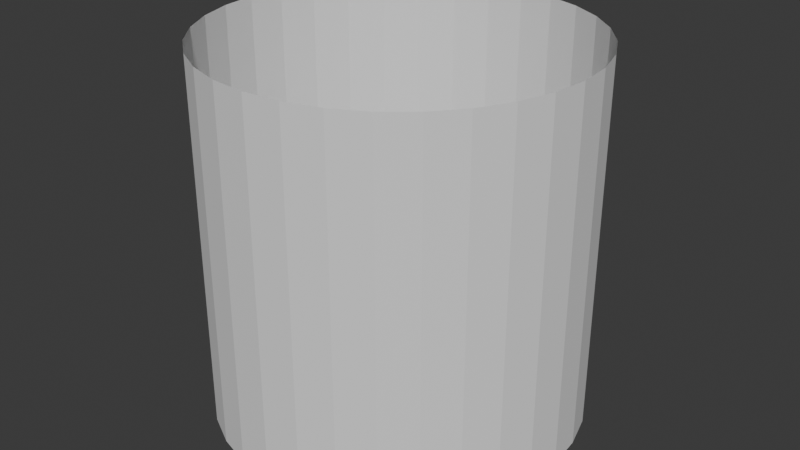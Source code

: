 # Source: Sky.blend  (saved by Blender 4.3.34; exported with 4.5.12 LTS)
import bpy
from mathutils import Matrix  # noqa: F401  (used for matrix-valued properties, if any)

bpy.ops.wm.read_factory_settings(use_empty=True)
scene = bpy.context.scene
scene.name = 'Scene'

# ---- collections
col_collection = bpy.data.collections.new('Collection'); scene.collection.children.link(col_collection)

# ---- world
world_world = bpy.data.worlds.new('World'); scene.world = world_world
world_world.use_nodes = True; world_world.node_tree.nodes.clear()
_N = world_world.node_tree.nodes; _L = world_world.node_tree.links
n0 = _N.new('ShaderNodeOutputWorld'); n0.name = 'World Output'; n0.location = (300, 300)
n1 = _N.new('ShaderNodeBackground'); n1.name = 'Background'; n1.location = (10, 300)
n1.inputs[0].default_value = (0.05088, 0.05088, 0.05088, 1.0)
_L.new(n1.outputs[0], n0.inputs[0])
n0.is_active_output = True
world_world.color = (0.05088, 0.05088, 0.05088)
world_world.sun_shadow_jitter_overblur = 0.0

# ---- meshes
me_cylinder = bpy.data.meshes.new('Cylinder')
me_cylinder.from_pydata([(0.0, 1.0, -1.0), (0.0, 1.0, 1.0), (0.1951, 0.9808, -1.0), (0.1951, 0.9808, 1.0), (0.3827, 0.9239, -1.0), (0.3827, 0.9239, 1.0), (0.5556, 0.8315, -1.0), (0.5556, 0.8315, 1.0), (0.7071, 0.7071, -1.0), (0.7071, 0.7071, 1.0), (0.8315, 0.5556, -1.0), (0.8315, 0.5556, 1.0), (0.9239, 0.3827, -1.0), (0.9239, 0.3827, 1.0), (0.9808, 0.1951, -1.0), (0.9808, 0.1951, 1.0), (1.0, 0.0, -1.0), (1.0, 0.0, 1.0), (0.9808, -0.1951, -1.0), (0.9808, -0.1951, 1.0), (0.9239, -0.3827, -1.0), (0.9239, -0.3827, 1.0), (0.8315, -0.5556, -1.0), (0.8315, -0.5556, 1.0), (0.7071, -0.7071, -1.0), (0.7071, -0.7071, 1.0), (0.5556, -0.8315, -1.0), (0.5556, -0.8315, 1.0), (0.3827, -0.9239, -1.0), (0.3827, -0.9239, 1.0), (0.1951, -0.9808, -1.0), (0.1951, -0.9808, 1.0), (0.0, -1.0, -1.0), (0.0, -1.0, 1.0), (-0.1951, -0.9808, -1.0), (-0.1951, -0.9808, 1.0), (-0.3827, -0.9239, -1.0), (-0.3827, -0.9239, 1.0), (-0.5556, -0.8315, -1.0), (-0.5556, -0.8315, 1.0), (-0.7071, -0.7071, -1.0), (-0.7071, -0.7071, 1.0), (-0.8315, -0.5556, -1.0), (-0.8315, -0.5556, 1.0), (-0.9239, -0.3827, -1.0), (-0.9239, -0.3827, 1.0), (-0.9808, -0.1951, -1.0), (-0.9808, -0.1951, 1.0), (-1.0, 0.0, -1.0), (-1.0, 0.0, 1.0), (-0.9808, 0.1951, -1.0), (-0.9808, 0.1951, 1.0), (-0.9239, 0.3827, -1.0), (-0.9239, 0.3827, 1.0), (-0.8315, 0.5556, -1.0), (-0.8315, 0.5556, 1.0), (-0.7071, 0.7071, -1.0), (-0.7071, 0.7071, 1.0), (-0.5556, 0.8315, -1.0), (-0.5556, 0.8315, 1.0), (-0.3827, 0.9239, -1.0), (-0.3827, 0.9239, 1.0), (-0.1951, 0.9808, -1.0), (-0.1951, 0.9808, 1.0)], [], [(0, 2, 3, 1), (2, 4, 5, 3), (4, 6, 7, 5), (6, 8, 9, 7), (8, 10, 11, 9), (10, 12, 13, 11), (12, 14, 15, 13), (14, 16, 17, 15), (16, 18, 19, 17), (18, 20, 21, 19), (20, 22, 23, 21), (22, 24, 25, 23), (24, 26, 27, 25), (26, 28, 29, 27), (28, 30, 31, 29), (30, 32, 33, 31), (32, 34, 35, 33), (34, 36, 37, 35), (36, 38, 39, 37), (38, 40, 41, 39), (40, 42, 43, 41), (42, 44, 45, 43), (44, 46, 47, 45), (46, 48, 49, 47), (48, 50, 51, 49), (50, 52, 53, 51), (52, 54, 55, 53), (54, 56, 57, 55), (56, 58, 59, 57), (58, 60, 61, 59), (60, 62, 63, 61), (62, 0, 1, 63)])
_uv = me_cylinder.uv_layers.new(name='UVMap')
_uv.uv.foreach_set('vector', [0.7686, 0.02289, 0.7374, 0.02146, 0.7325, 0.9772, 0.7638, 0.9786, 0.7374, 0.02146, 0.706, 0.02006, 0.7014, 0.9758, 0.7325, 0.9772, 0.706, 0.02006, 0.6746, 0.01874, 0.6703, 0.9744, 0.7014, 0.9758, 0.6746, 0.01874, 0.6431, 0.01755, 0.6393, 0.9733, 0.6703, 0.9744, 0.6431, 0.01755, 0.6115, 0.01654, 0.6084, 0.9722, 0.6393, 0.9733, 0.6115, 0.01654, 0.5799, 0.01574, 0.5776, 0.9714, 0.6084, 0.9722, 0.5799, 0.01574, 0.5482, 0.01519, 0.5467, 0.9709, 0.5776, 0.9714, 0.5482, 0.01519, 0.5164, 0.0149, 0.516, 0.9706, 0.5467, 0.9709, 0.5164, 0.0149, 0.4847, 0.0149, 0.4852, 0.9706, 0.516, 0.9706, 0.4847, 0.0149, 0.453, 0.01517, 0.4544, 0.9709, 0.4852, 0.9706, 0.453, 0.01517, 0.4213, 0.01571, 0.4236, 0.9714, 0.4544, 0.9709, 0.4213, 0.01571, 0.3896, 0.0165, 0.3927, 0.9722, 0.4236, 0.9714, 0.3896, 0.0165, 0.358, 0.01751, 0.3618, 0.9732, 0.3927, 0.9722, 0.358, 0.01751, 0.3265, 0.01869, 0.3308, 0.9744, 0.3618, 0.9732, 0.3265, 0.01869, 0.2951, 0.02001, 0.2997, 0.9757, 0.3308, 0.9744, 0.2951, 0.02001, 0.2638, 0.02141, 0.2686, 0.9771, 0.2997, 0.9757, 0.2638, 0.02141, 0.2325, 0.02284, 0.2374, 0.9785, 0.2686, 0.9771, 0.2325, 0.02284, 0.2014, 0.02424, 0.206, 0.9799, 0.2374, 0.9785, 0.2014, 0.02424, 0.1703, 0.02556, 0.1746, 0.9813, 0.206, 0.9799, 0.1703, 0.02556, 0.1393, 0.02675, 0.1431, 0.9825, 0.1746, 0.9813, 0.1393, 0.02675, 0.1084, 0.02776, 0.1115, 0.9835, 0.1431, 0.9825, 0.1084, 0.02776, 0.07757, 0.02856, 0.07987, 0.9843, 0.1115, 0.9835, 0.07757, 0.02856, 0.04675, 0.02911, 0.04817, 0.9848, 0.07987, 0.9843, 0.04675, 0.02911, 0.01595, 0.02939, 0.01645, 0.9851, 0.04817, 0.9848, 1.016, 0.02939, 0.9852, 0.0294, 0.9847, 0.9851, 1.016, 0.9851, 0.9852, 0.0294, 0.9544, 0.02913, 0.953, 0.9848, 0.9847, 0.9851, 0.9544, 0.02913, 0.9236, 0.02858, 0.9213, 0.9843, 0.953, 0.9848, 0.9236, 0.02858, 0.8927, 0.02779, 0.8896, 0.9835, 0.9213, 0.9843, 0.8927, 0.02779, 0.8618, 0.02679, 0.858, 0.9825, 0.8896, 0.9835, 0.8618, 0.02679, 0.8308, 0.0256, 0.8265, 0.9813, 0.858, 0.9825, 0.8308, 0.0256, 0.7997, 0.02429, 0.7951, 0.98, 0.8265, 0.9813, 0.7997, 0.02429, 0.7686, 0.02289, 0.7638, 0.9786, 0.7951, 0.98])
me_cylinder.update()

# ---- objects
ob_cylinder = bpy.data.objects.new('Cylinder', me_cylinder)

# ---- transforms, parenting, visibility, modifiers, constraints
ob_cylinder.location = (0.0, 0.0, 0.0)

# ---- collection membership
col_collection.objects.link(ob_cylinder)

# ---- scene / render settings (as saved in the file)
scene.frame_start = 1; scene.frame_end = 250; scene.frame_set(48)
scene.render.engine = 'BLENDER_EEVEE_NEXT'
bpy.context.view_layer.update()

# ---- added for rendering (the .blend has no active camera and no usable light): camera, sun
cam_auto = bpy.data.cameras.new('AutoCamera')
cam_auto.lens = 50.0
cam_auto.sensor_width = 36.0
cam_auto.clip_end = 1000.0
ob_auto_camera = bpy.data.objects.new('AutoCamera', cam_auto)
scene.collection.objects.link(ob_auto_camera)
ob_auto_camera.location = (3.20507, -3.84609, 2.56406)
ob_auto_camera.rotation_euler = (1.09748, -7.21219e-08, 0.694738)
scene.camera = ob_auto_camera
light_auto_sun = bpy.data.lights.new('AutoSun', 'SUN')
light_auto_sun.energy = 3.0
light_auto_sun.angle = 0.0523599
ob_auto_sun = bpy.data.objects.new('AutoSun', light_auto_sun)
scene.collection.objects.link(ob_auto_sun)
ob_auto_sun.rotation_euler = (0.872665, 0.174533, 0.523599)
bpy.context.view_layer.update()

